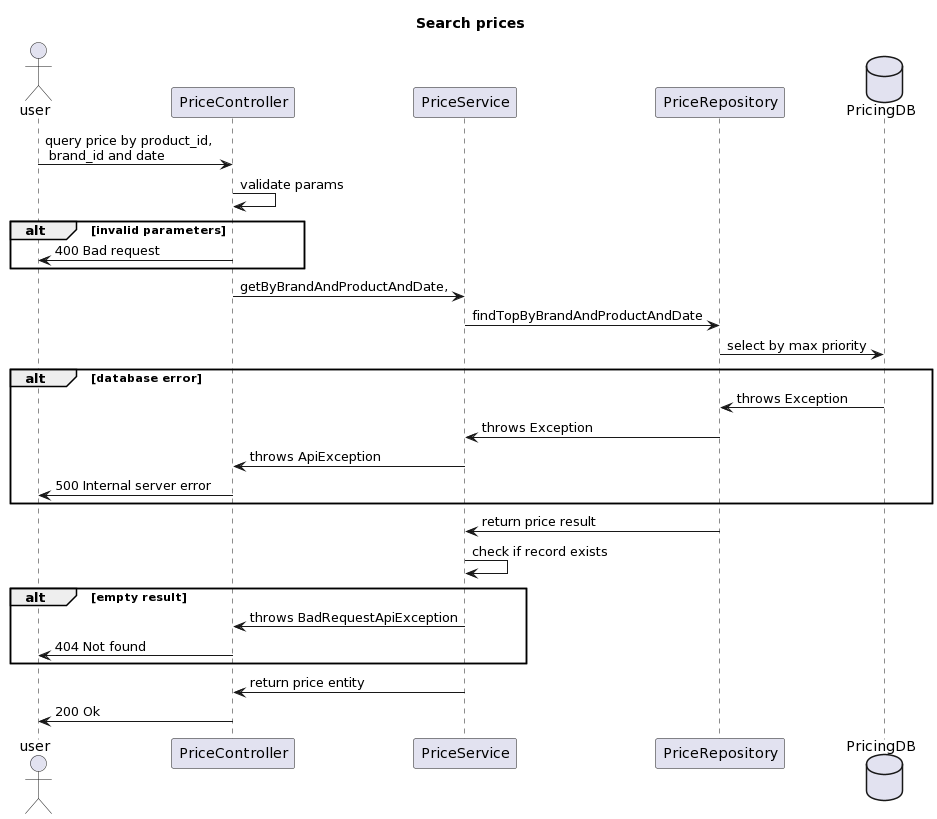

The diagram above was rendered by PlantUML. Its source (embedded in the PNG):
@startuml
title Search prices

actor user
user -> PriceController: query price by product_id, \n brand_id and date

PriceController -> PriceController: validate params

alt invalid parameters 
PriceController -> user: 400 Bad request
end

PriceController -> PriceService: getByBrandAndProductAndDate,

PriceService -> PriceRepository: findTopByBrandAndProductAndDate

Database PricingDB
PriceRepository -> PricingDB: select by max priority

alt database error
PricingDB -> PriceRepository: throws Exception
PriceRepository -> PriceService: throws Exception
PriceService -> PriceController: throws ApiException
PriceController -> user: 500 Internal server error
end

PriceRepository -> PriceService: return price result

PriceService -> PriceService: check if record exists

alt empty result 
PriceService -> PriceController: throws BadRequestApiException
PriceController -> user: 404 Not found
end

PriceService -> PriceController: return price entity  

PriceController -> user: 200 Ok
@enduml